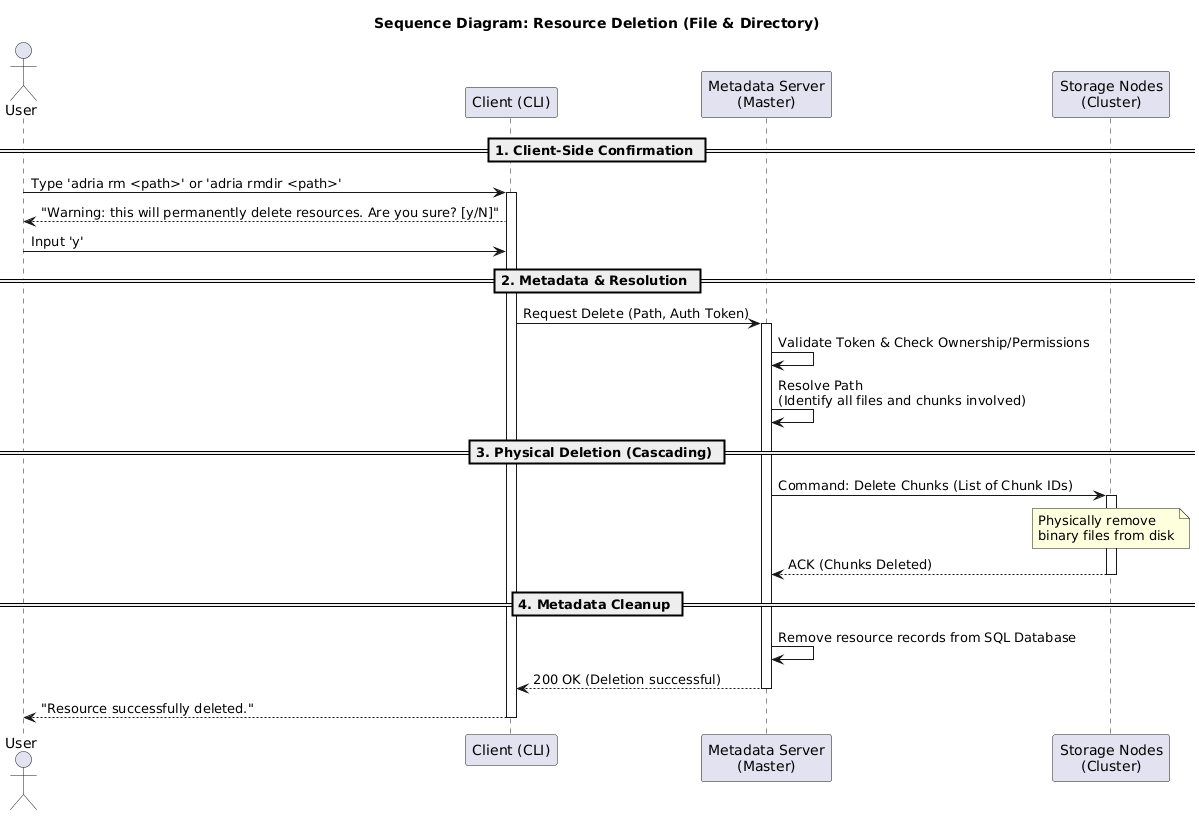

The diagram above was rendered by PlantUML. Its source (embedded in the PNG):
@startuml
title Sequence Diagram: Resource Deletion (File & Directory)

actor User
participant "Client (CLI)" as Client
participant "Metadata Server\n(Master)" as Master
participant "Storage Nodes\n(Cluster)" as Nodes

== 1. Client-Side Confirmation ==
User -> Client: Type 'adria rm <path>' or 'adria rmdir <path>'
activate Client
Client --> User: "Warning: this will permanently delete resources. Are you sure? [y/N]"
User -> Client: Input 'y'

== 2. Metadata & Resolution ==
Client -> Master: Request Delete (Path, Auth Token)
activate Master
Master -> Master: Validate Token & Check Ownership/Permissions
Master -> Master: Resolve Path\n(Identify all files and chunks involved)

== 3. Physical Deletion (Cascading) ==
Master -> Nodes: Command: Delete Chunks (List of Chunk IDs)
activate Nodes
note over Nodes: Physically remove\nbinary files from disk
Nodes --> Master: ACK (Chunks Deleted)
deactivate Nodes

== 4. Metadata Cleanup ==
Master -> Master: Remove resource records from SQL Database
Master --> Client: 200 OK (Deletion successful)
deactivate Master

Client --> User: "Resource successfully deleted."
deactivate Client
@enduml